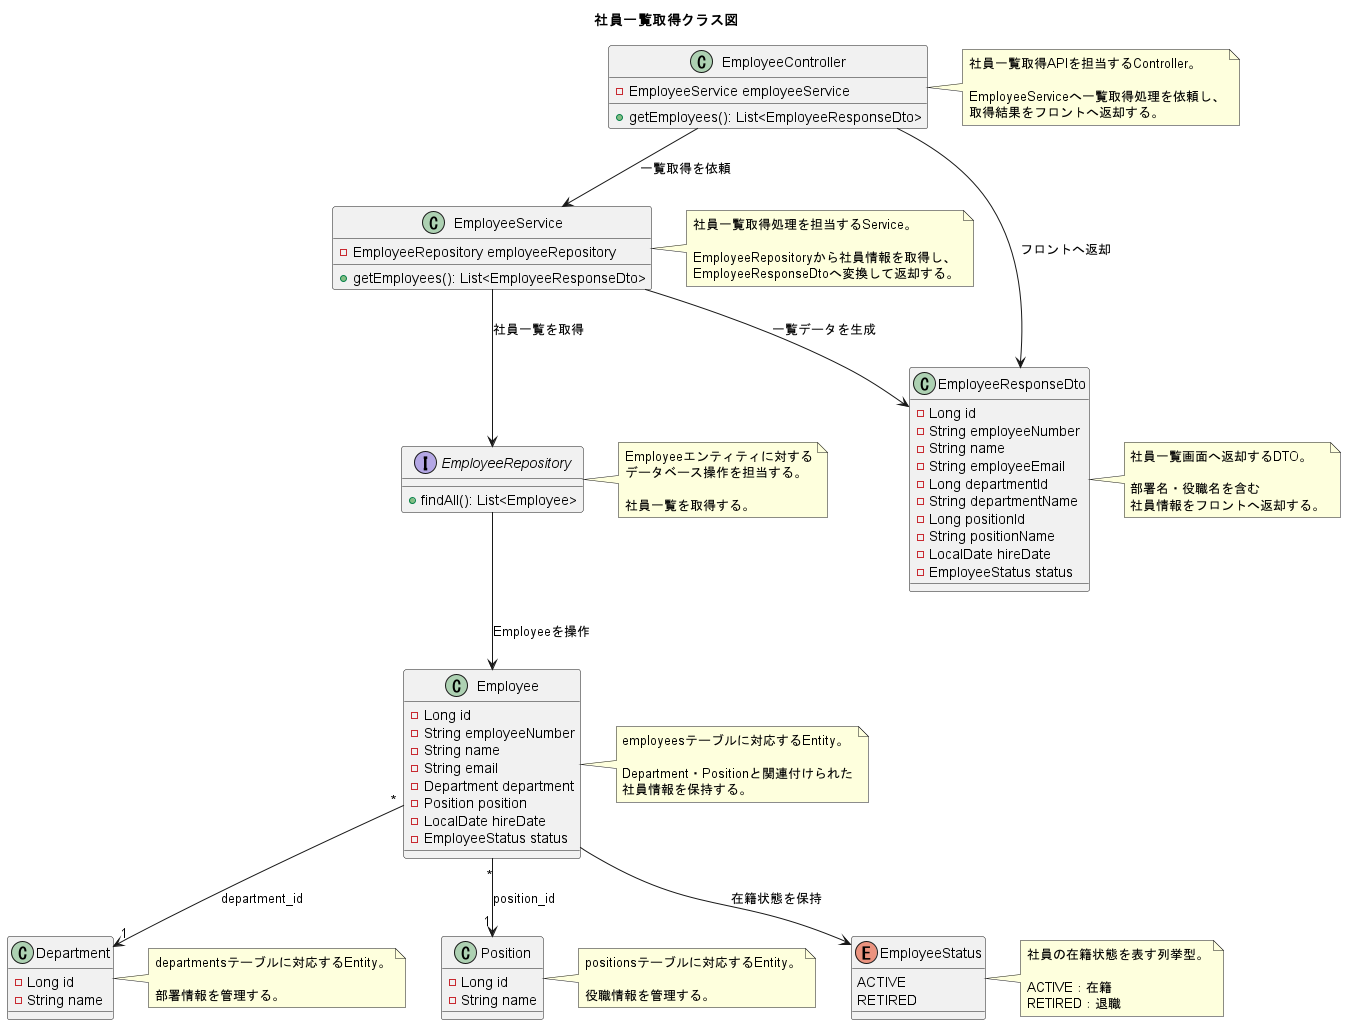

The diagram above was rendered by PlantUML. Its source (embedded in the PNG):
@startuml
title 社員一覧取得クラス図

class EmployeeController {
  - EmployeeService employeeService
  + getEmployees(): List<EmployeeResponseDto>
}

note right of EmployeeController
社員一覧取得APIを担当するController。

EmployeeServiceへ一覧取得処理を依頼し、
取得結果をフロントへ返却する。
end note


class EmployeeService {
  - EmployeeRepository employeeRepository

  + getEmployees(): List<EmployeeResponseDto>
}

note right of EmployeeService
社員一覧取得処理を担当するService。

EmployeeRepositoryから社員情報を取得し、
EmployeeResponseDtoへ変換して返却する。
end note


interface EmployeeRepository {
  + findAll(): List<Employee>
}

note right of EmployeeRepository
Employeeエンティティに対する
データベース操作を担当する。

社員一覧を取得する。
end note


class EmployeeResponseDto {
  - Long id
  - String employeeNumber
  - String name
  - String employeeEmail
  - Long departmentId
  - String departmentName
  - Long positionId
  - String positionName
  - LocalDate hireDate
  - EmployeeStatus status
}

note right of EmployeeResponseDto
社員一覧画面へ返却するDTO。

部署名・役職名を含む
社員情報をフロントへ返却する。
end note


class Employee {
  - Long id
  - String employeeNumber
  - String name
  - String email
  - Department department
  - Position position
  - LocalDate hireDate
  - EmployeeStatus status
}

note right of Employee
employeesテーブルに対応するEntity。

Department・Positionと関連付けられた
社員情報を保持する。
end note


class Department {
  - Long id
  - String name
}

note right of Department
departmentsテーブルに対応するEntity。

部署情報を管理する。
end note


class Position {
  - Long id
  - String name
}

note right of Position
positionsテーブルに対応するEntity。

役職情報を管理する。
end note


enum EmployeeStatus {
  ACTIVE
  RETIRED
}

note right of EmployeeStatus
社員の在籍状態を表す列挙型。

ACTIVE：在籍
RETIRED：退職
end note


EmployeeController --> EmployeeService : 一覧取得を依頼
EmployeeService --> EmployeeRepository : 社員一覧を取得
EmployeeRepository --> Employee : Employeeを操作

EmployeeService --> EmployeeResponseDto : 一覧データを生成
EmployeeController --> EmployeeResponseDto : フロントへ返却

Employee "*" --> "1" Department : department_id
Employee "*" --> "1" Position : position_id
Employee --> EmployeeStatus : 在籍状態を保持

@enduml